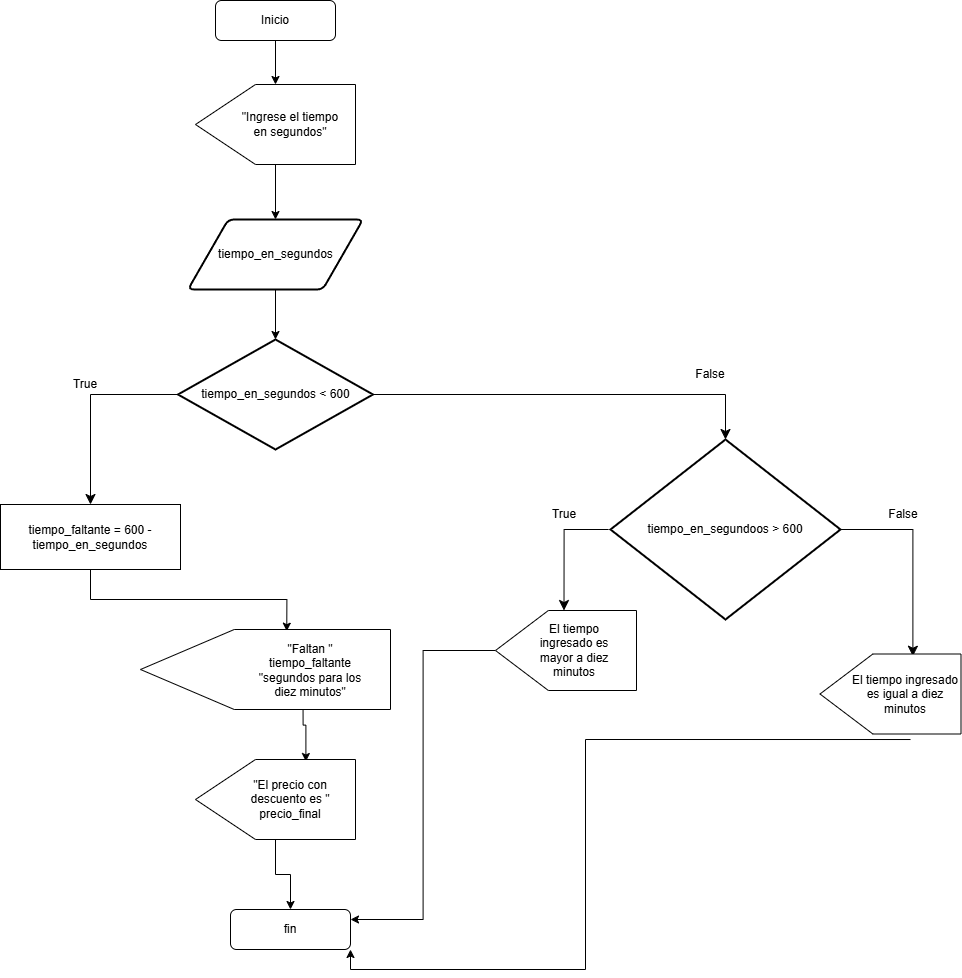

The diagram above was exported from draw.io. Its source (the exported page's mxGraphModel, read from the mxfile embedded in the PNG):
<mxGraphModel dx="2044" dy="1060" grid="1" gridSize="10" guides="1" tooltips="1" connect="1" arrows="1" fold="1" page="1" pageScale="1" pageWidth="827" pageHeight="1169" math="0" shadow="0">
  <root>
    <mxCell id="0" />
    <mxCell id="1" parent="0" />
    <mxCell id="Kiu06Mpq0NbyCtLMWBVu-12" edge="1" parent="1" source="Kiu06Mpq0NbyCtLMWBVu-5" style="edgeStyle=orthogonalEdgeStyle;rounded=0;orthogonalLoop=1;jettySize=auto;html=1;" target="Kiu06Mpq0NbyCtLMWBVu-6" value="">
      <mxGeometry relative="1" as="geometry" />
    </mxCell>
    <mxCell id="Kiu06Mpq0NbyCtLMWBVu-5" parent="1" style="rounded=1;whiteSpace=wrap;html=1;" value="Inicio" vertex="1">
      <mxGeometry height="40" width="120" x="275" y="21" as="geometry" />
    </mxCell>
    <mxCell id="Kiu06Mpq0NbyCtLMWBVu-14" edge="1" parent="1" source="Kiu06Mpq0NbyCtLMWBVu-6" style="edgeStyle=orthogonalEdgeStyle;rounded=0;orthogonalLoop=1;jettySize=auto;html=1;" target="Kiu06Mpq0NbyCtLMWBVu-13" value="">
      <mxGeometry relative="1" as="geometry" />
    </mxCell>
    <mxCell id="Kiu06Mpq0NbyCtLMWBVu-6" parent="1" style="shape=offPageConnector;whiteSpace=wrap;html=1;rotation=90;" value="" vertex="1">
      <mxGeometry height="160" width="80" x="295" y="65" as="geometry" />
    </mxCell>
    <mxCell id="Kiu06Mpq0NbyCtLMWBVu-7" parent="1" style="text;html=1;whiteSpace=wrap;strokeColor=none;fillColor=none;align=center;verticalAlign=middle;rounded=0;" value="&quot;Ingrese el tiempo en segundos&quot;" vertex="1">
      <mxGeometry height="35" width="110" x="295" y="127.5" as="geometry" />
    </mxCell>
    <mxCell id="Kiu06Mpq0NbyCtLMWBVu-16" edge="1" parent="1" source="Kiu06Mpq0NbyCtLMWBVu-13" style="edgeStyle=orthogonalEdgeStyle;rounded=0;orthogonalLoop=1;jettySize=auto;html=1;" target="Kiu06Mpq0NbyCtLMWBVu-15" value="">
      <mxGeometry relative="1" as="geometry" />
    </mxCell>
    <mxCell id="Kiu06Mpq0NbyCtLMWBVu-13" parent="1" style="shape=parallelogram;html=1;strokeWidth=2;perimeter=parallelogramPerimeter;whiteSpace=wrap;rounded=1;arcSize=12;size=0.23;" value="tiempo_en_segundos" vertex="1">
      <mxGeometry height="70" width="175" x="247.5" y="240" as="geometry" />
    </mxCell>
    <mxCell id="Kiu06Mpq0NbyCtLMWBVu-15" parent="1" style="strokeWidth=2;html=1;shape=mxgraph.flowchart.decision;whiteSpace=wrap;" value="tiempo_en_segundos &amp;lt; 600" vertex="1">
      <mxGeometry height="110" width="195" x="237.5" y="360" as="geometry" />
    </mxCell>
    <mxCell id="Kiu06Mpq0NbyCtLMWBVu-32" edge="1" parent="1" source="Kiu06Mpq0NbyCtLMWBVu-18" style="edgeStyle=orthogonalEdgeStyle;rounded=0;orthogonalLoop=1;jettySize=auto;html=1;entryX=0.021;entryY=0.415;entryDx=0;entryDy=0;entryPerimeter=0;exitX=0.5;exitY=1;exitDx=0;exitDy=0;" target="-tlFD3IoGSC3sqIu_Xzi-3" value="">
      <mxGeometry relative="1" as="geometry">
        <mxPoint x="342.8899999999999" y="650.78" as="targetPoint" />
      </mxGeometry>
    </mxCell>
    <mxCell id="Kiu06Mpq0NbyCtLMWBVu-18" parent="1" style="whiteSpace=wrap;html=1;" value="tiempo_faltante = 600 - tiempo_en_segundos" vertex="1">
      <mxGeometry height="65" width="180" x="60" y="525" as="geometry" />
    </mxCell>
    <mxCell id="Kiu06Mpq0NbyCtLMWBVu-21" edge="1" parent="1" source="Kiu06Mpq0NbyCtLMWBVu-15" style="edgeStyle=segmentEdgeStyle;endArrow=classic;html=1;curved=0;rounded=0;endSize=8;startSize=8;exitX=0;exitY=0.5;exitDx=0;exitDy=0;exitPerimeter=0;" target="Kiu06Mpq0NbyCtLMWBVu-18" value="">
      <mxGeometry height="50" relative="1" width="50" as="geometry">
        <mxPoint x="238" y="415" as="sourcePoint" />
        <mxPoint x="145" y="400" as="targetPoint" />
      </mxGeometry>
    </mxCell>
    <mxCell id="Kiu06Mpq0NbyCtLMWBVu-22" parent="1" style="text;html=1;whiteSpace=wrap;strokeColor=none;fillColor=none;align=center;verticalAlign=middle;rounded=0;" value="True" vertex="1">
      <mxGeometry height="30" width="60" x="115" y="390" as="geometry" />
    </mxCell>
    <mxCell id="Kiu06Mpq0NbyCtLMWBVu-26" edge="1" parent="1" source="Kiu06Mpq0NbyCtLMWBVu-15" style="edgeStyle=segmentEdgeStyle;endArrow=classic;html=1;curved=0;rounded=0;endSize=8;startSize=8;exitX=1;exitY=0.5;exitDx=0;exitDy=0;exitPerimeter=0;entryX=0.5;entryY=0;entryDx=0;entryDy=0;entryPerimeter=0;" target="-tlFD3IoGSC3sqIu_Xzi-5" value="">
      <mxGeometry height="50" relative="1" width="50" as="geometry">
        <mxPoint x="643" y="450" as="sourcePoint" />
        <mxPoint x="545" y="520" as="targetPoint" />
      </mxGeometry>
    </mxCell>
    <mxCell id="Kiu06Mpq0NbyCtLMWBVu-27" parent="1" style="text;html=1;whiteSpace=wrap;strokeColor=none;fillColor=none;align=center;verticalAlign=middle;rounded=0;" value="False" vertex="1">
      <mxGeometry height="30" width="60" x="740" y="380" as="geometry" />
    </mxCell>
    <mxCell id="Kiu06Mpq0NbyCtLMWBVu-36" edge="1" parent="1" style="edgeStyle=orthogonalEdgeStyle;rounded=0;orthogonalLoop=1;jettySize=auto;html=1;entryX=0.025;entryY=0.31;entryDx=0;entryDy=0;entryPerimeter=0;" target="Kiu06Mpq0NbyCtLMWBVu-34" value="">
      <mxGeometry relative="1" as="geometry">
        <mxPoint x="362.5" y="710" as="sourcePoint" />
      </mxGeometry>
    </mxCell>
    <mxCell id="-tlFD3IoGSC3sqIu_Xzi-2" edge="1" parent="1" source="Kiu06Mpq0NbyCtLMWBVu-34" style="edgeStyle=orthogonalEdgeStyle;rounded=0;orthogonalLoop=1;jettySize=auto;html=1;" target="-tlFD3IoGSC3sqIu_Xzi-1" value="">
      <mxGeometry relative="1" as="geometry" />
    </mxCell>
    <mxCell id="Kiu06Mpq0NbyCtLMWBVu-34" parent="1" style="shape=offPageConnector;whiteSpace=wrap;html=1;rotation=90;" value="" vertex="1">
      <mxGeometry height="160" width="80" x="295" y="740" as="geometry" />
    </mxCell>
    <mxCell id="Kiu06Mpq0NbyCtLMWBVu-35" parent="1" style="text;html=1;whiteSpace=wrap;strokeColor=none;fillColor=none;align=center;verticalAlign=middle;rounded=0;" value="&quot;El precio con descuento es &quot; precio_final" vertex="1">
      <mxGeometry height="70" width="110" x="295" y="785" as="geometry" />
    </mxCell>
    <mxCell id="-tlFD3IoGSC3sqIu_Xzi-1" parent="1" style="rounded=1;whiteSpace=wrap;html=1;" value="fin" vertex="1">
      <mxGeometry height="40" width="120" x="290" y="930" as="geometry" />
    </mxCell>
    <mxCell id="-tlFD3IoGSC3sqIu_Xzi-3" parent="1" style="shape=offPageConnector;whiteSpace=wrap;html=1;rotation=90;" value="" vertex="1">
      <mxGeometry height="250" width="80" x="285" y="565" as="geometry" />
    </mxCell>
    <mxCell id="-tlFD3IoGSC3sqIu_Xzi-4" parent="1" style="text;html=1;whiteSpace=wrap;strokeColor=none;fillColor=none;align=center;verticalAlign=middle;rounded=0;" value="&quot;Faltan &quot; tiempo_faltante &quot;segundos para los diez minutos&quot;" vertex="1">
      <mxGeometry height="60" width="120" x="310" y="661" as="geometry" />
    </mxCell>
    <mxCell id="-tlFD3IoGSC3sqIu_Xzi-5" parent="1" style="strokeWidth=2;html=1;shape=mxgraph.flowchart.decision;whiteSpace=wrap;" value="tiempo_en_segundoos &amp;gt; 600" vertex="1">
      <mxGeometry height="180" width="230" x="670" y="460" as="geometry" />
    </mxCell>
    <mxCell id="-tlFD3IoGSC3sqIu_Xzi-19" edge="1" parent="1" source="-tlFD3IoGSC3sqIu_Xzi-6" style="edgeStyle=orthogonalEdgeStyle;rounded=0;orthogonalLoop=1;jettySize=auto;html=1;entryX=1;entryY=0.25;entryDx=0;entryDy=0;" target="-tlFD3IoGSC3sqIu_Xzi-1" value="">
      <mxGeometry relative="1" as="geometry">
        <mxPoint x="625.5" y="892" as="targetPoint" />
      </mxGeometry>
    </mxCell>
    <mxCell id="-tlFD3IoGSC3sqIu_Xzi-6" parent="1" style="shape=offPageConnector;whiteSpace=wrap;html=1;rotation=90;" value="" vertex="1">
      <mxGeometry height="141" width="80" x="585.5" y="600.5" as="geometry" />
    </mxCell>
    <mxCell id="-tlFD3IoGSC3sqIu_Xzi-7" parent="1" style="text;html=1;whiteSpace=wrap;strokeColor=none;fillColor=none;align=center;verticalAlign=middle;rounded=0;" value="El tiempo ingresado es mayor a diez minutos" vertex="1">
      <mxGeometry height="30" width="80" x="593.5" y="656" as="geometry" />
    </mxCell>
    <mxCell id="-tlFD3IoGSC3sqIu_Xzi-11" edge="1" parent="1" style="edgeStyle=segmentEdgeStyle;endArrow=classic;html=1;curved=0;rounded=0;endSize=8;startSize=8;exitX=0;exitY=0.5;exitDx=0;exitDy=0;exitPerimeter=0;entryX=0;entryY=0.5;entryDx=0;entryDy=0;" value="">
      <mxGeometry height="50" relative="1" width="50" as="geometry">
        <mxPoint x="668" y="550" as="sourcePoint" />
        <mxPoint x="623.5" y="631" as="targetPoint" />
      </mxGeometry>
    </mxCell>
    <mxCell id="-tlFD3IoGSC3sqIu_Xzi-12" parent="1" style="text;html=1;whiteSpace=wrap;strokeColor=none;fillColor=none;align=center;verticalAlign=middle;rounded=0;" value="True" vertex="1">
      <mxGeometry height="20" width="60" x="593.5" y="525" as="geometry" />
    </mxCell>
    <mxCell id="-tlFD3IoGSC3sqIu_Xzi-14" edge="1" parent="1" style="edgeStyle=segmentEdgeStyle;endArrow=classic;html=1;curved=0;rounded=0;endSize=8;startSize=8;exitX=1;exitY=0.5;exitDx=0;exitDy=0;exitPerimeter=0;entryX=0.028;entryY=0.327;entryDx=0;entryDy=0;entryPerimeter=0;" value="">
      <mxGeometry height="50" relative="1" width="50" as="geometry">
        <mxPoint x="898" y="550" as="sourcePoint" />
        <mxPoint x="972.393" y="676.7399999999998" as="targetPoint" />
      </mxGeometry>
    </mxCell>
    <mxCell id="-tlFD3IoGSC3sqIu_Xzi-16" parent="1" style="shape=offPageConnector;whiteSpace=wrap;html=1;rotation=90;" value="" vertex="1">
      <mxGeometry height="141" width="80" x="910" y="644" as="geometry" />
    </mxCell>
    <mxCell id="-tlFD3IoGSC3sqIu_Xzi-17" parent="1" style="text;html=1;whiteSpace=wrap;strokeColor=none;fillColor=none;align=center;verticalAlign=middle;rounded=0;" value="El tiempo ingresado es igual a diez minutos" vertex="1">
      <mxGeometry height="30" width="110" x="910" y="699.5" as="geometry" />
    </mxCell>
    <mxCell id="-tlFD3IoGSC3sqIu_Xzi-20" parent="1" style="text;html=1;whiteSpace=wrap;strokeColor=none;fillColor=none;align=center;verticalAlign=middle;rounded=0;" value="False" vertex="1">
      <mxGeometry height="30" width="60" x="933" y="520" as="geometry" />
    </mxCell>
    <mxCell id="-tlFD3IoGSC3sqIu_Xzi-22" edge="1" parent="1" source="-tlFD3IoGSC3sqIu_Xzi-16" style="edgeStyle=orthogonalEdgeStyle;rounded=0;orthogonalLoop=1;jettySize=auto;html=1;entryX=1;entryY=1;entryDx=0;entryDy=0;exitX=1.069;exitY=0.358;exitDx=0;exitDy=0;exitPerimeter=0;" target="-tlFD3IoGSC3sqIu_Xzi-1" value="">
      <mxGeometry relative="1" as="geometry">
        <Array as="points">
          <mxPoint x="645" y="760" />
          <mxPoint x="645" y="990" />
          <mxPoint x="410" y="990" />
        </Array>
        <mxPoint x="1080.3440000000003" y="920.0100000000002" as="sourcePoint" />
        <mxPoint x="510.0200000000001" y="1135.99" as="targetPoint" />
      </mxGeometry>
    </mxCell>
  </root>
</mxGraphModel>